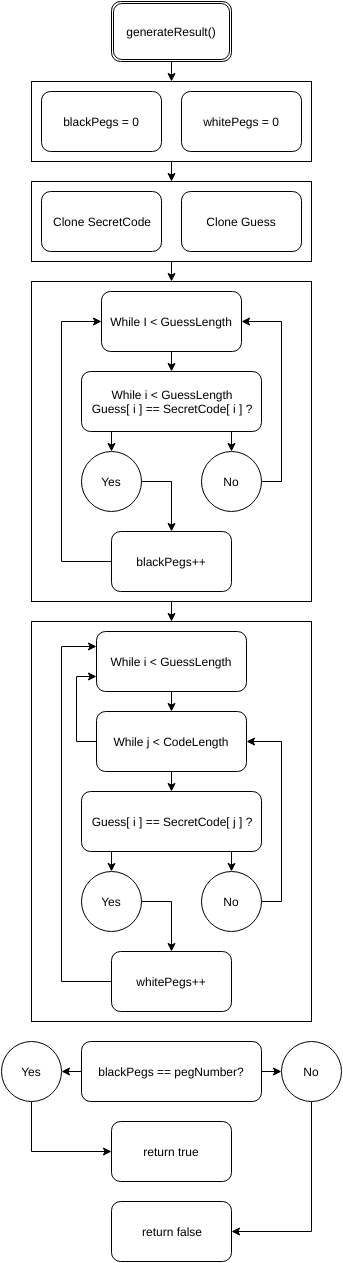

The diagram above was exported from draw.io. Its source (the exported page's mxGraphModel, read from the mxfile embedded in the PNG):
<mxGraphModel dx="1106" dy="559" grid="1" gridSize="10" guides="1" tooltips="1" connect="1" arrows="1" fold="1" page="1" pageScale="1" pageWidth="850" pageHeight="1400" background="#ffffff" math="0" shadow="0">
  <root>
    <mxCell id="0" />
    <mxCell id="1" parent="0" />
    <mxCell id="55" value="" style="whiteSpace=wrap;html=1;" vertex="1" parent="1">
      <mxGeometry x="280" y="630" width="280" height="400" as="geometry" />
    </mxCell>
    <mxCell id="10" style="edgeStyle=orthogonalEdgeStyle;rounded=0;html=1;exitX=0.5;exitY=1;entryX=0.5;entryY=0;jettySize=auto;orthogonalLoop=1;" parent="1" source="3" target="7" edge="1">
      <mxGeometry relative="1" as="geometry" />
    </mxCell>
    <mxCell id="6" style="edgeStyle=orthogonalEdgeStyle;rounded=0;html=1;exitX=0.5;exitY=1;entryX=0.5;entryY=0;jettySize=auto;orthogonalLoop=1;" parent="1" source="2" target="3" edge="1">
      <mxGeometry relative="1" as="geometry" />
    </mxCell>
    <mxCell id="2" value="generateResult()" style="shape=ext;double=1;rounded=1;whiteSpace=wrap;html=1;" parent="1" vertex="1">
      <mxGeometry x="360" y="10" width="120" height="60" as="geometry" />
    </mxCell>
    <mxCell id="27" style="edgeStyle=orthogonalEdgeStyle;rounded=0;html=1;exitX=0.5;exitY=1;entryX=0.5;entryY=0;jettySize=auto;orthogonalLoop=1;" parent="1" source="7" target="12" edge="1">
      <mxGeometry relative="1" as="geometry" />
    </mxCell>
    <mxCell id="29" value="" style="group" parent="1" vertex="1" connectable="0">
      <mxGeometry x="280" y="190" width="280" height="80" as="geometry" />
    </mxCell>
    <mxCell id="7" value="" style="whiteSpace=wrap;html=1;" parent="29" vertex="1">
      <mxGeometry width="280" height="80" as="geometry" />
    </mxCell>
    <mxCell id="8" value="Clone SecretCode" style="rounded=1;whiteSpace=wrap;html=1;" parent="29" vertex="1">
      <mxGeometry x="10" y="10" width="120" height="60" as="geometry" />
    </mxCell>
    <mxCell id="9" value="Clone Guess" style="rounded=1;whiteSpace=wrap;html=1;" parent="29" vertex="1">
      <mxGeometry x="150" y="10" width="120" height="60" as="geometry" />
    </mxCell>
    <mxCell id="30" value="" style="group" parent="1" vertex="1" connectable="0">
      <mxGeometry x="280" y="90" width="280" height="80" as="geometry" />
    </mxCell>
    <mxCell id="3" value="" style="whiteSpace=wrap;html=1;" parent="30" vertex="1">
      <mxGeometry width="280" height="80" as="geometry" />
    </mxCell>
    <mxCell id="4" value="blackPegs = 0" style="rounded=1;whiteSpace=wrap;html=1;" parent="30" vertex="1">
      <mxGeometry x="10" y="10" width="120" height="60" as="geometry" />
    </mxCell>
    <mxCell id="5" value="whitePegs = 0" style="rounded=1;whiteSpace=wrap;html=1;" parent="30" vertex="1">
      <mxGeometry x="150" y="10" width="120" height="60" as="geometry" />
    </mxCell>
    <mxCell id="56" style="edgeStyle=orthogonalEdgeStyle;rounded=0;html=1;exitX=0.5;exitY=1;entryX=0.5;entryY=0;jettySize=auto;orthogonalLoop=1;" edge="1" parent="1" source="12" target="55">
      <mxGeometry relative="1" as="geometry" />
    </mxCell>
    <mxCell id="12" value="&lt;div&gt;&lt;br&gt;&lt;/div&gt;" style="whiteSpace=wrap;html=1;" parent="1" vertex="1">
      <mxGeometry x="280" y="290" width="280" height="320" as="geometry" />
    </mxCell>
    <mxCell id="16" value="&lt;div&gt;&lt;span&gt;While i &amp;lt; GuessLength&lt;/span&gt;&lt;/div&gt;&lt;span&gt;Guess[ i ] == SecretCode[ i ] ?&lt;/span&gt;" style="rounded=1;whiteSpace=wrap;html=1;" parent="1" vertex="1">
      <mxGeometry x="330" y="380" width="180" height="60" as="geometry" />
    </mxCell>
    <mxCell id="17" value="Yes" style="ellipse;whiteSpace=wrap;html=1;" parent="1" vertex="1">
      <mxGeometry x="330" y="460" width="60" height="60" as="geometry" />
    </mxCell>
    <mxCell id="38" style="edgeStyle=orthogonalEdgeStyle;rounded=0;html=1;exitX=1;exitY=0.5;entryX=1;entryY=0.5;jettySize=auto;orthogonalLoop=1;" edge="1" parent="1" source="18" target="35">
      <mxGeometry relative="1" as="geometry">
        <Array as="points">
          <mxPoint x="530" y="490" />
          <mxPoint x="530" y="330" />
        </Array>
      </mxGeometry>
    </mxCell>
    <mxCell id="18" value="No" style="ellipse;whiteSpace=wrap;html=1;" parent="1" vertex="1">
      <mxGeometry x="450" y="460" width="60" height="60" as="geometry" />
    </mxCell>
    <mxCell id="37" style="edgeStyle=orthogonalEdgeStyle;rounded=0;html=1;exitX=0;exitY=0.5;entryX=0;entryY=0.5;jettySize=auto;orthogonalLoop=1;" edge="1" parent="1" source="19" target="35">
      <mxGeometry relative="1" as="geometry">
        <Array as="points">
          <mxPoint x="310" y="570" />
          <mxPoint x="310" y="330" />
        </Array>
      </mxGeometry>
    </mxCell>
    <mxCell id="19" value="blackPegs++" style="rounded=1;whiteSpace=wrap;html=1;" parent="1" vertex="1">
      <mxGeometry x="360" y="540" width="120" height="60" as="geometry" />
    </mxCell>
    <mxCell id="24" style="edgeStyle=orthogonalEdgeStyle;rounded=0;html=1;exitX=0.25;exitY=1;entryX=0.5;entryY=0;jettySize=auto;orthogonalLoop=1;" parent="1" source="16" target="17" edge="1">
      <mxGeometry relative="1" as="geometry" />
    </mxCell>
    <mxCell id="23" style="edgeStyle=orthogonalEdgeStyle;rounded=0;html=1;exitX=0.75;exitY=1;entryX=0.5;entryY=0;jettySize=auto;orthogonalLoop=1;" parent="1" source="16" target="18" edge="1">
      <mxGeometry relative="1" as="geometry" />
    </mxCell>
    <mxCell id="20" style="edgeStyle=orthogonalEdgeStyle;rounded=0;html=1;exitX=1;exitY=0.5;entryX=0.5;entryY=0;jettySize=auto;orthogonalLoop=1;" parent="1" source="17" target="19" edge="1">
      <mxGeometry relative="1" as="geometry" />
    </mxCell>
    <mxCell id="46" style="edgeStyle=orthogonalEdgeStyle;rounded=0;html=1;exitX=0.25;exitY=1;entryX=0.5;entryY=0;jettySize=auto;orthogonalLoop=1;" edge="1" parent="1" source="34" target="43">
      <mxGeometry relative="1" as="geometry" />
    </mxCell>
    <mxCell id="47" style="edgeStyle=orthogonalEdgeStyle;rounded=0;html=1;exitX=0.75;exitY=1;entryX=0.5;entryY=0;jettySize=auto;orthogonalLoop=1;" edge="1" parent="1" source="34" target="44">
      <mxGeometry relative="1" as="geometry" />
    </mxCell>
    <mxCell id="34" value="&lt;span&gt;Guess[ i ] == SecretCode[ j ] ?&lt;/span&gt;" style="rounded=1;whiteSpace=wrap;html=1;" vertex="1" parent="1">
      <mxGeometry x="330" y="800" width="180" height="60" as="geometry" />
    </mxCell>
    <mxCell id="36" style="edgeStyle=orthogonalEdgeStyle;rounded=0;html=1;exitX=0.5;exitY=1;entryX=0.5;entryY=0;jettySize=auto;orthogonalLoop=1;" edge="1" parent="1" source="35" target="16">
      <mxGeometry relative="1" as="geometry" />
    </mxCell>
    <mxCell id="35" value="While I &amp;lt; GuessLength" style="rounded=1;whiteSpace=wrap;html=1;" vertex="1" parent="1">
      <mxGeometry x="350" y="300" width="140" height="60" as="geometry" />
    </mxCell>
    <mxCell id="41" style="edgeStyle=orthogonalEdgeStyle;rounded=0;html=1;exitX=0.5;exitY=1;entryX=0.5;entryY=0;jettySize=auto;orthogonalLoop=1;" edge="1" parent="1" source="39" target="40">
      <mxGeometry relative="1" as="geometry" />
    </mxCell>
    <mxCell id="39" value="While i &amp;lt; GuessLength" style="rounded=1;whiteSpace=wrap;html=1;" vertex="1" parent="1">
      <mxGeometry x="345" y="640" width="150" height="60" as="geometry" />
    </mxCell>
    <mxCell id="42" style="edgeStyle=orthogonalEdgeStyle;rounded=0;html=1;exitX=0.5;exitY=1;entryX=0.5;entryY=0;jettySize=auto;orthogonalLoop=1;" edge="1" parent="1" source="40" target="34">
      <mxGeometry relative="1" as="geometry" />
    </mxCell>
    <mxCell id="54" style="edgeStyle=orthogonalEdgeStyle;rounded=0;html=1;exitX=0;exitY=0.5;entryX=0;entryY=0.75;jettySize=auto;orthogonalLoop=1;" edge="1" parent="1" source="40" target="39">
      <mxGeometry relative="1" as="geometry" />
    </mxCell>
    <mxCell id="40" value="While j &amp;lt; CodeLength" style="rounded=1;whiteSpace=wrap;html=1;" vertex="1" parent="1">
      <mxGeometry x="345" y="720" width="150" height="60" as="geometry" />
    </mxCell>
    <mxCell id="50" style="edgeStyle=orthogonalEdgeStyle;rounded=0;html=1;exitX=1;exitY=0.5;entryX=0.5;entryY=0;jettySize=auto;orthogonalLoop=1;" edge="1" parent="1" source="43" target="45">
      <mxGeometry relative="1" as="geometry" />
    </mxCell>
    <mxCell id="43" value="Yes" style="ellipse;whiteSpace=wrap;html=1;" vertex="1" parent="1">
      <mxGeometry x="330" y="880" width="60" height="60" as="geometry" />
    </mxCell>
    <mxCell id="51" style="edgeStyle=orthogonalEdgeStyle;rounded=0;html=1;exitX=1;exitY=0.5;entryX=1;entryY=0.5;jettySize=auto;orthogonalLoop=1;" edge="1" parent="1" source="44" target="40">
      <mxGeometry relative="1" as="geometry" />
    </mxCell>
    <mxCell id="44" value="No" style="ellipse;whiteSpace=wrap;html=1;" vertex="1" parent="1">
      <mxGeometry x="450" y="880" width="60" height="60" as="geometry" />
    </mxCell>
    <mxCell id="53" style="edgeStyle=orthogonalEdgeStyle;rounded=0;html=1;exitX=0;exitY=0.5;entryX=0;entryY=0.25;jettySize=auto;orthogonalLoop=1;" edge="1" parent="1" source="45" target="39">
      <mxGeometry relative="1" as="geometry">
        <Array as="points">
          <mxPoint x="310" y="990" />
          <mxPoint x="310" y="655" />
        </Array>
      </mxGeometry>
    </mxCell>
    <mxCell id="45" value="whitePegs++" style="rounded=1;whiteSpace=wrap;html=1;" vertex="1" parent="1">
      <mxGeometry x="360" y="960" width="120" height="60" as="geometry" />
    </mxCell>
    <mxCell id="68" style="edgeStyle=orthogonalEdgeStyle;rounded=0;html=1;exitX=0.5;exitY=1;entryX=1;entryY=0.5;jettySize=auto;orthogonalLoop=1;" edge="1" parent="1" source="59" target="66">
      <mxGeometry relative="1" as="geometry" />
    </mxCell>
    <mxCell id="59" value="No" style="ellipse;whiteSpace=wrap;html=1;" vertex="1" parent="1">
      <mxGeometry x="530" y="1050" width="60" height="60" as="geometry" />
    </mxCell>
    <mxCell id="62" style="edgeStyle=orthogonalEdgeStyle;rounded=0;html=1;exitX=1;exitY=0.5;entryX=0;entryY=0.5;jettySize=auto;orthogonalLoop=1;" edge="1" parent="1" source="60" target="59">
      <mxGeometry relative="1" as="geometry" />
    </mxCell>
    <mxCell id="64" style="edgeStyle=orthogonalEdgeStyle;rounded=0;html=1;exitX=0;exitY=0.5;entryX=1;entryY=0.5;jettySize=auto;orthogonalLoop=1;" edge="1" parent="1" source="60" target="63">
      <mxGeometry relative="1" as="geometry" />
    </mxCell>
    <mxCell id="60" value="&lt;span&gt;blackPegs == pegNumber?&lt;/span&gt;" style="rounded=1;whiteSpace=wrap;html=1;" vertex="1" parent="1">
      <mxGeometry x="330" y="1050" width="180" height="60" as="geometry" />
    </mxCell>
    <mxCell id="67" style="edgeStyle=orthogonalEdgeStyle;rounded=0;html=1;exitX=0.5;exitY=1;entryX=0;entryY=0.5;jettySize=auto;orthogonalLoop=1;" edge="1" parent="1" source="63" target="65">
      <mxGeometry relative="1" as="geometry" />
    </mxCell>
    <mxCell id="63" value="Yes" style="ellipse;whiteSpace=wrap;html=1;" vertex="1" parent="1">
      <mxGeometry x="250" y="1050" width="60" height="60" as="geometry" />
    </mxCell>
    <mxCell id="65" value="return true" style="rounded=1;whiteSpace=wrap;html=1;" vertex="1" parent="1">
      <mxGeometry x="360" y="1130" width="120" height="60" as="geometry" />
    </mxCell>
    <mxCell id="66" value="return false" style="rounded=1;whiteSpace=wrap;html=1;" vertex="1" parent="1">
      <mxGeometry x="360" y="1210" width="120" height="60" as="geometry" />
    </mxCell>
  </root>
</mxGraphModel>